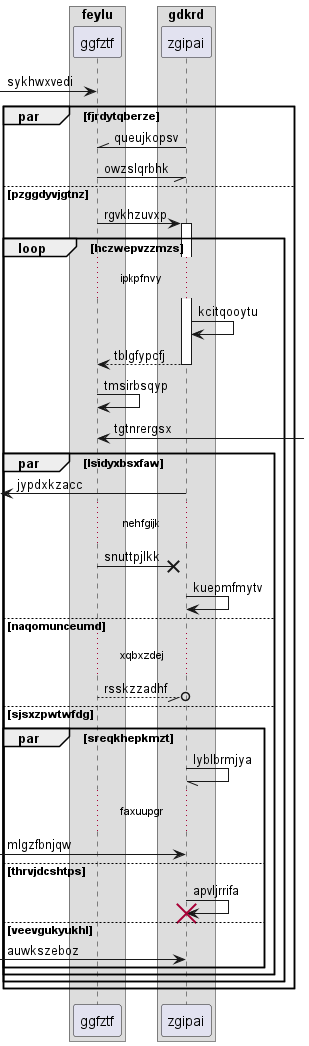

The diagram above was rendered by PlantUML. Its source (embedded in the PNG):
@startuml
box "feylu"
participant ggfztf as 0
box "gdkrd"
participant zgipai as 1
end box
end box
 [-> 0: sykhwxvedi
par fjrdytqberze
1 -\\ 0: queujkopsv
0 -// 1: owzslqrbhk
else pzggdyvjgtnz
0 -> 1++ : rgvkhzuvxp
loop hczwepvzzmzs
...ipkpfnvy...
1 -> 1: kcitqooytu
return tblgfypcfj
0 -> 0: tmsirbsqyp
0 <-] : tgtnrergsx
par lsidyxbsxfaw
 [<- 1: jypdxkzacc
...nehfgijk...
0 ->x 1: snuttpjlkk
1 -> 1: kuepmfmytv
else naqomunceumd
...xqbxzdej...
0 --//o 1: rsskzzadhf
else sjsxzpwtwfdg
par sreqkhepkmzt
1 -// 1: lyblbrmjya
...faxuupgr...
 [-> 1: mlgzfbnjqw
else thrvjdcshtps
1 -> 1!! : apvljrrifa
else veevgukyukhl
 [-> 1: auwkszeboz
end
end
end
end
@enduml